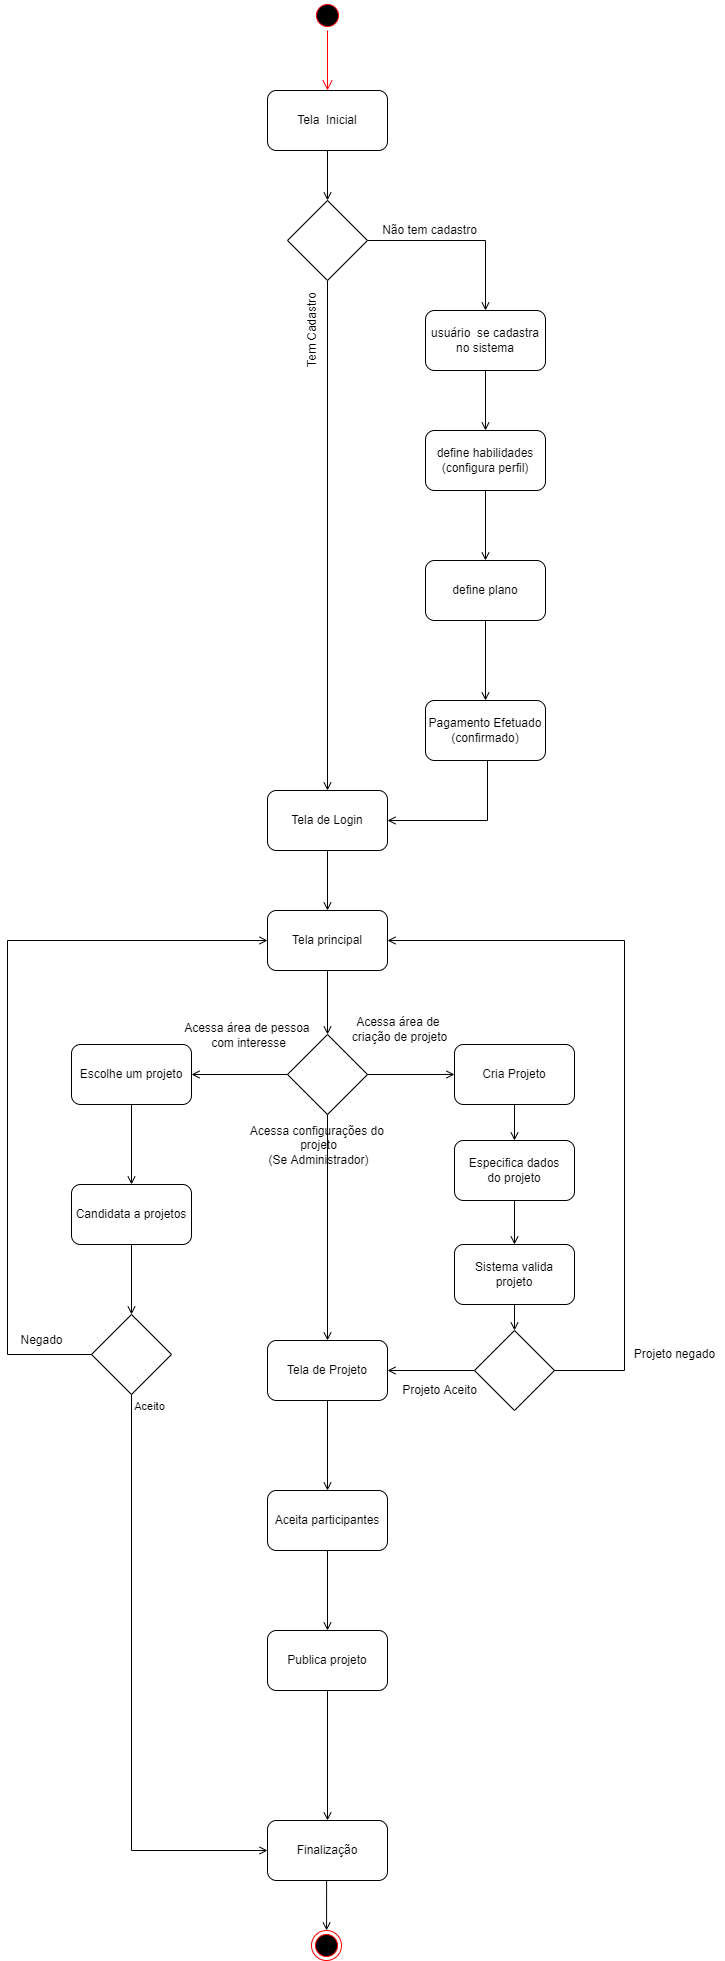

The diagram above was exported from draw.io. Its source (the exported page's mxGraphModel, read from the mxfile embedded in the PNG):
<mxGraphModel dx="1422" dy="1963" grid="1" gridSize="10" guides="1" tooltips="1" connect="1" arrows="1" fold="1" page="1" pageScale="1" pageWidth="827" pageHeight="1169" math="0" shadow="0">
  <root>
    <mxCell id="0" />
    <mxCell id="1" parent="0" />
    <mxCell id="xc145XwarFLmxWXqixxn-3" value="" style="edgeStyle=orthogonalEdgeStyle;rounded=0;orthogonalLoop=1;jettySize=auto;html=1;endArrow=open;endFill=0;" parent="1" source="xc145XwarFLmxWXqixxn-1" target="xc145XwarFLmxWXqixxn-2" edge="1">
      <mxGeometry relative="1" as="geometry" />
    </mxCell>
    <mxCell id="xc145XwarFLmxWXqixxn-1" value="usuário&amp;nbsp; se cadastra&lt;br&gt;no sistema" style="rounded=1;whiteSpace=wrap;html=1;" parent="1" vertex="1">
      <mxGeometry x="521" y="-140" width="120" height="60" as="geometry" />
    </mxCell>
    <mxCell id="xc145XwarFLmxWXqixxn-5" value="" style="edgeStyle=orthogonalEdgeStyle;rounded=0;orthogonalLoop=1;jettySize=auto;html=1;endArrow=open;endFill=0;" parent="1" source="xc145XwarFLmxWXqixxn-2" target="xc145XwarFLmxWXqixxn-4" edge="1">
      <mxGeometry relative="1" as="geometry" />
    </mxCell>
    <mxCell id="xc145XwarFLmxWXqixxn-2" value="define habilidades&lt;br&gt;(configura perfil)" style="rounded=1;whiteSpace=wrap;html=1;" parent="1" vertex="1">
      <mxGeometry x="521" y="-20" width="120" height="60" as="geometry" />
    </mxCell>
    <mxCell id="xc145XwarFLmxWXqixxn-29" value="" style="edgeStyle=orthogonalEdgeStyle;rounded=0;orthogonalLoop=1;jettySize=auto;html=1;endArrow=open;endFill=0;" parent="1" source="xc145XwarFLmxWXqixxn-4" target="xc145XwarFLmxWXqixxn-28" edge="1">
      <mxGeometry relative="1" as="geometry" />
    </mxCell>
    <mxCell id="xc145XwarFLmxWXqixxn-4" value="define plano" style="rounded=1;whiteSpace=wrap;html=1;" parent="1" vertex="1">
      <mxGeometry x="521" y="110" width="120" height="60" as="geometry" />
    </mxCell>
    <mxCell id="xc145XwarFLmxWXqixxn-17" value="" style="edgeStyle=orthogonalEdgeStyle;rounded=0;orthogonalLoop=1;jettySize=auto;html=1;endArrow=open;endFill=0;" parent="1" source="xc145XwarFLmxWXqixxn-15" target="xc145XwarFLmxWXqixxn-16" edge="1">
      <mxGeometry relative="1" as="geometry" />
    </mxCell>
    <mxCell id="xc145XwarFLmxWXqixxn-15" value="Tela principal" style="rounded=1;whiteSpace=wrap;html=1;" parent="1" vertex="1">
      <mxGeometry x="363" y="460" width="120" height="60" as="geometry" />
    </mxCell>
    <mxCell id="xc145XwarFLmxWXqixxn-19" value="" style="edgeStyle=orthogonalEdgeStyle;rounded=0;orthogonalLoop=1;jettySize=auto;html=1;endArrow=open;endFill=0;" parent="1" source="xc145XwarFLmxWXqixxn-16" target="xc145XwarFLmxWXqixxn-18" edge="1">
      <mxGeometry relative="1" as="geometry" />
    </mxCell>
    <mxCell id="xc145XwarFLmxWXqixxn-25" value="" style="edgeStyle=orthogonalEdgeStyle;rounded=0;orthogonalLoop=1;jettySize=auto;html=1;endArrow=open;endFill=0;" parent="1" source="xc145XwarFLmxWXqixxn-16" target="xc145XwarFLmxWXqixxn-24" edge="1">
      <mxGeometry relative="1" as="geometry" />
    </mxCell>
    <mxCell id="D6j7NWnsRF3eZa8t1VD3-12" value="" style="edgeStyle=orthogonalEdgeStyle;rounded=0;orthogonalLoop=1;jettySize=auto;html=1;endArrow=open;endFill=0;" edge="1" parent="1" source="xc145XwarFLmxWXqixxn-16" target="D6j7NWnsRF3eZa8t1VD3-11">
      <mxGeometry relative="1" as="geometry" />
    </mxCell>
    <mxCell id="xc145XwarFLmxWXqixxn-16" value="" style="rhombus;whiteSpace=wrap;html=1;" parent="1" vertex="1">
      <mxGeometry x="383" y="584" width="80" height="80" as="geometry" />
    </mxCell>
    <mxCell id="D6j7NWnsRF3eZa8t1VD3-23" value="" style="edgeStyle=orthogonalEdgeStyle;rounded=0;orthogonalLoop=1;jettySize=auto;html=1;endArrow=open;endFill=0;" edge="1" parent="1" source="xc145XwarFLmxWXqixxn-18" target="D6j7NWnsRF3eZa8t1VD3-22">
      <mxGeometry relative="1" as="geometry" />
    </mxCell>
    <mxCell id="xc145XwarFLmxWXqixxn-18" value="Cria Projeto" style="rounded=1;whiteSpace=wrap;html=1;" parent="1" vertex="1">
      <mxGeometry x="550" y="594" width="120" height="60" as="geometry" />
    </mxCell>
    <mxCell id="xc145XwarFLmxWXqixxn-34" value="" style="edgeStyle=orthogonalEdgeStyle;rounded=0;orthogonalLoop=1;jettySize=auto;html=1;endArrow=open;endFill=0;" parent="1" source="xc145XwarFLmxWXqixxn-24" target="xc145XwarFLmxWXqixxn-33" edge="1">
      <mxGeometry relative="1" as="geometry" />
    </mxCell>
    <mxCell id="xc145XwarFLmxWXqixxn-24" value="Escolhe um projeto" style="rounded=1;whiteSpace=wrap;html=1;" parent="1" vertex="1">
      <mxGeometry x="167" y="594" width="120" height="60" as="geometry" />
    </mxCell>
    <mxCell id="pAJvraniMesve_5lRYDt-15" style="edgeStyle=orthogonalEdgeStyle;rounded=0;orthogonalLoop=1;jettySize=auto;html=1;endArrow=open;endFill=0;fillColor=#000000;entryX=1;entryY=0.5;entryDx=0;entryDy=0;" parent="1" source="xc145XwarFLmxWXqixxn-28" target="pAJvraniMesve_5lRYDt-1" edge="1">
      <mxGeometry relative="1" as="geometry">
        <mxPoint x="583" y="380" as="targetPoint" />
        <Array as="points">
          <mxPoint x="583" y="370" />
        </Array>
      </mxGeometry>
    </mxCell>
    <mxCell id="xc145XwarFLmxWXqixxn-28" value="Pagamento Efetuado&lt;br&gt;(confirmado)" style="whiteSpace=wrap;html=1;rounded=1;" parent="1" vertex="1">
      <mxGeometry x="521" y="250" width="120" height="60" as="geometry" />
    </mxCell>
    <mxCell id="xc145XwarFLmxWXqixxn-40" value="" style="edgeStyle=orthogonalEdgeStyle;rounded=0;orthogonalLoop=1;jettySize=auto;html=1;endArrow=open;endFill=0;" parent="1" source="xc145XwarFLmxWXqixxn-33" edge="1">
      <mxGeometry relative="1" as="geometry">
        <mxPoint x="227" y="864" as="targetPoint" />
      </mxGeometry>
    </mxCell>
    <mxCell id="xc145XwarFLmxWXqixxn-33" value="Candidata a projetos" style="whiteSpace=wrap;html=1;rounded=1;" parent="1" vertex="1">
      <mxGeometry x="167" y="734" width="120" height="60" as="geometry" />
    </mxCell>
    <mxCell id="xc145XwarFLmxWXqixxn-46" style="edgeStyle=orthogonalEdgeStyle;rounded=0;orthogonalLoop=1;jettySize=auto;html=1;endArrow=open;endFill=0;entryX=0;entryY=0.5;entryDx=0;entryDy=0;" parent="1" target="xc145XwarFLmxWXqixxn-15" edge="1">
      <mxGeometry relative="1" as="geometry">
        <mxPoint x="360" y="490" as="targetPoint" />
        <Array as="points">
          <mxPoint x="103" y="904" />
          <mxPoint x="103" y="490" />
        </Array>
        <mxPoint x="223" y="904" as="sourcePoint" />
      </mxGeometry>
    </mxCell>
    <mxCell id="A5EimugSNyWDQE1AtUtc-7" style="edgeStyle=orthogonalEdgeStyle;rounded=0;orthogonalLoop=1;jettySize=auto;html=1;exitX=0.5;exitY=1;exitDx=0;exitDy=0;endArrow=open;endFill=0;" parent="1" edge="1">
      <mxGeometry relative="1" as="geometry">
        <mxPoint x="422.0689655172414" y="1480" as="targetPoint" />
        <mxPoint x="449" y="1430" as="sourcePoint" />
      </mxGeometry>
    </mxCell>
    <mxCell id="xc145XwarFLmxWXqixxn-43" value="Finalização" style="whiteSpace=wrap;html=1;rounded=1;" parent="1" vertex="1">
      <mxGeometry x="363" y="1370" width="120" height="60" as="geometry" />
    </mxCell>
    <mxCell id="xc145XwarFLmxWXqixxn-47" value="Negado" style="text;html=1;align=center;verticalAlign=middle;resizable=0;points=[];autosize=1;strokeColor=none;fillColor=none;" parent="1" vertex="1">
      <mxGeometry x="107" y="880" width="60" height="20" as="geometry" />
    </mxCell>
    <mxCell id="pAJvraniMesve_5lRYDt-17" style="edgeStyle=orthogonalEdgeStyle;rounded=0;orthogonalLoop=1;jettySize=auto;html=1;entryX=0.5;entryY=0;entryDx=0;entryDy=0;endArrow=open;endFill=0;fillColor=#000000;" parent="1" source="pAJvraniMesve_5lRYDt-1" target="xc145XwarFLmxWXqixxn-15" edge="1">
      <mxGeometry relative="1" as="geometry" />
    </mxCell>
    <mxCell id="pAJvraniMesve_5lRYDt-1" value="Tela de Login" style="whiteSpace=wrap;html=1;rounded=1;" parent="1" vertex="1">
      <mxGeometry x="363" y="340" width="120" height="60" as="geometry" />
    </mxCell>
    <mxCell id="pAJvraniMesve_5lRYDt-7" style="edgeStyle=orthogonalEdgeStyle;rounded=0;orthogonalLoop=1;jettySize=auto;html=1;endArrow=open;endFill=0;fillColor=#000000;" parent="1" source="pAJvraniMesve_5lRYDt-3" target="pAJvraniMesve_5lRYDt-6" edge="1">
      <mxGeometry relative="1" as="geometry" />
    </mxCell>
    <mxCell id="pAJvraniMesve_5lRYDt-3" value="Tela&amp;nbsp; Inicial" style="rounded=1;whiteSpace=wrap;html=1;" parent="1" vertex="1">
      <mxGeometry x="363" y="-360" width="120" height="60" as="geometry" />
    </mxCell>
    <mxCell id="pAJvraniMesve_5lRYDt-8" style="edgeStyle=orthogonalEdgeStyle;rounded=0;orthogonalLoop=1;jettySize=auto;html=1;entryX=0.5;entryY=0;entryDx=0;entryDy=0;endArrow=open;endFill=0;fillColor=#000000;" parent="1" source="pAJvraniMesve_5lRYDt-6" target="xc145XwarFLmxWXqixxn-1" edge="1">
      <mxGeometry relative="1" as="geometry" />
    </mxCell>
    <mxCell id="pAJvraniMesve_5lRYDt-10" style="edgeStyle=orthogonalEdgeStyle;rounded=0;orthogonalLoop=1;jettySize=auto;html=1;entryX=0.5;entryY=0;entryDx=0;entryDy=0;endArrow=open;endFill=0;fillColor=#000000;" parent="1" source="pAJvraniMesve_5lRYDt-6" target="pAJvraniMesve_5lRYDt-1" edge="1">
      <mxGeometry relative="1" as="geometry" />
    </mxCell>
    <mxCell id="pAJvraniMesve_5lRYDt-6" value="" style="rhombus;whiteSpace=wrap;html=1;" parent="1" vertex="1">
      <mxGeometry x="383" y="-250" width="80" height="80" as="geometry" />
    </mxCell>
    <mxCell id="pAJvraniMesve_5lRYDt-9" value="Não tem cadastro" style="text;html=1;align=center;verticalAlign=middle;resizable=0;points=[];autosize=1;strokeColor=none;fillColor=none;" parent="1" vertex="1">
      <mxGeometry x="470" y="-230" width="110" height="20" as="geometry" />
    </mxCell>
    <mxCell id="pAJvraniMesve_5lRYDt-11" value="Tem Cadastro" style="text;html=1;align=center;verticalAlign=middle;resizable=0;points=[];autosize=1;strokeColor=none;fillColor=none;rotation=-90;" parent="1" vertex="1">
      <mxGeometry x="363" y="-130" width="90" height="20" as="geometry" />
    </mxCell>
    <mxCell id="A5EimugSNyWDQE1AtUtc-2" style="edgeStyle=orthogonalEdgeStyle;rounded=0;orthogonalLoop=1;jettySize=auto;html=1;exitX=0.5;exitY=1;exitDx=0;exitDy=0;entryX=0;entryY=0.5;entryDx=0;entryDy=0;endArrow=open;endFill=0;" parent="1" source="pAJvraniMesve_5lRYDt-12" target="xc145XwarFLmxWXqixxn-43" edge="1">
      <mxGeometry relative="1" as="geometry" />
    </mxCell>
    <mxCell id="A5EimugSNyWDQE1AtUtc-3" value="Aceito" style="edgeLabel;html=1;align=center;verticalAlign=middle;resizable=0;points=[];" parent="A5EimugSNyWDQE1AtUtc-2" connectable="0" vertex="1">
      <mxGeometry x="-0.2958" y="-1" relative="1" as="geometry">
        <mxPoint x="18" y="-197" as="offset" />
      </mxGeometry>
    </mxCell>
    <mxCell id="pAJvraniMesve_5lRYDt-12" value="" style="rhombus;whiteSpace=wrap;html=1;" parent="1" vertex="1">
      <mxGeometry x="187" y="864" width="80" height="80" as="geometry" />
    </mxCell>
    <mxCell id="A5EimugSNyWDQE1AtUtc-4" value="" style="ellipse;html=1;shape=startState;fillColor=#000000;strokeColor=#ff0000;" parent="1" vertex="1">
      <mxGeometry x="408" y="-450" width="30" height="30" as="geometry" />
    </mxCell>
    <mxCell id="A5EimugSNyWDQE1AtUtc-5" value="" style="edgeStyle=orthogonalEdgeStyle;html=1;verticalAlign=bottom;endArrow=open;endSize=8;strokeColor=#ff0000;rounded=0;" parent="1" source="A5EimugSNyWDQE1AtUtc-4" edge="1">
      <mxGeometry relative="1" as="geometry">
        <mxPoint x="423" y="-360" as="targetPoint" />
      </mxGeometry>
    </mxCell>
    <mxCell id="A5EimugSNyWDQE1AtUtc-6" value="" style="ellipse;html=1;shape=endState;fillColor=#000000;strokeColor=#ff0000;" parent="1" vertex="1">
      <mxGeometry x="407" y="1480" width="30" height="30" as="geometry" />
    </mxCell>
    <mxCell id="D6j7NWnsRF3eZa8t1VD3-9" style="edgeStyle=orthogonalEdgeStyle;rounded=0;orthogonalLoop=1;jettySize=auto;html=1;exitX=1;exitY=0.5;exitDx=0;exitDy=0;entryX=1;entryY=0.5;entryDx=0;entryDy=0;endArrow=open;endFill=0;" edge="1" parent="1" source="D6j7NWnsRF3eZa8t1VD3-1" target="xc145XwarFLmxWXqixxn-15">
      <mxGeometry relative="1" as="geometry">
        <Array as="points">
          <mxPoint x="720" y="920" />
          <mxPoint x="720" y="490" />
        </Array>
      </mxGeometry>
    </mxCell>
    <mxCell id="D6j7NWnsRF3eZa8t1VD3-21" value="" style="edgeStyle=orthogonalEdgeStyle;rounded=0;orthogonalLoop=1;jettySize=auto;html=1;endArrow=open;endFill=0;" edge="1" parent="1" source="D6j7NWnsRF3eZa8t1VD3-1" target="D6j7NWnsRF3eZa8t1VD3-11">
      <mxGeometry relative="1" as="geometry" />
    </mxCell>
    <mxCell id="D6j7NWnsRF3eZa8t1VD3-1" value="" style="rhombus;whiteSpace=wrap;html=1;" vertex="1" parent="1">
      <mxGeometry x="570" y="880" width="80" height="80" as="geometry" />
    </mxCell>
    <mxCell id="D6j7NWnsRF3eZa8t1VD3-7" value="" style="edgeStyle=orthogonalEdgeStyle;rounded=0;orthogonalLoop=1;jettySize=auto;html=1;endArrow=open;endFill=0;" edge="1" parent="1" source="D6j7NWnsRF3eZa8t1VD3-4" target="D6j7NWnsRF3eZa8t1VD3-1">
      <mxGeometry relative="1" as="geometry" />
    </mxCell>
    <mxCell id="D6j7NWnsRF3eZa8t1VD3-4" value="Sistema valida projeto" style="whiteSpace=wrap;html=1;rounded=1;" vertex="1" parent="1">
      <mxGeometry x="550" y="794" width="120" height="60" as="geometry" />
    </mxCell>
    <mxCell id="D6j7NWnsRF3eZa8t1VD3-8" value="Projeto Aceito" style="text;html=1;align=center;verticalAlign=middle;resizable=0;points=[];autosize=1;strokeColor=none;fillColor=none;" vertex="1" parent="1">
      <mxGeometry x="490" y="930" width="90" height="20" as="geometry" />
    </mxCell>
    <mxCell id="D6j7NWnsRF3eZa8t1VD3-10" value="Projeto negado" style="text;html=1;align=center;verticalAlign=middle;resizable=0;points=[];autosize=1;strokeColor=none;fillColor=none;" vertex="1" parent="1">
      <mxGeometry x="720" y="894" width="100" height="20" as="geometry" />
    </mxCell>
    <mxCell id="D6j7NWnsRF3eZa8t1VD3-19" value="" style="edgeStyle=orthogonalEdgeStyle;rounded=0;orthogonalLoop=1;jettySize=auto;html=1;endArrow=open;endFill=0;" edge="1" parent="1" source="D6j7NWnsRF3eZa8t1VD3-11" target="D6j7NWnsRF3eZa8t1VD3-17">
      <mxGeometry relative="1" as="geometry" />
    </mxCell>
    <mxCell id="D6j7NWnsRF3eZa8t1VD3-11" value="Tela de Projeto" style="rounded=1;whiteSpace=wrap;html=1;" vertex="1" parent="1">
      <mxGeometry x="363" y="890" width="120" height="60" as="geometry" />
    </mxCell>
    <mxCell id="D6j7NWnsRF3eZa8t1VD3-13" value="Acessa área de pessoa &lt;br&gt;com interesse" style="text;html=1;align=center;verticalAlign=middle;resizable=0;points=[];autosize=1;strokeColor=none;fillColor=none;" vertex="1" parent="1">
      <mxGeometry x="274" y="570" width="140" height="30" as="geometry" />
    </mxCell>
    <mxCell id="D6j7NWnsRF3eZa8t1VD3-14" value="Acessa área de &lt;br&gt;criação de projeto" style="text;html=1;align=center;verticalAlign=middle;resizable=0;points=[];autosize=1;strokeColor=none;fillColor=none;" vertex="1" parent="1">
      <mxGeometry x="440" y="564" width="110" height="30" as="geometry" />
    </mxCell>
    <mxCell id="D6j7NWnsRF3eZa8t1VD3-15" value="Acessa configurações do &lt;br&gt;projeto&lt;br&gt;(Se Administrador)" style="text;html=1;align=center;verticalAlign=middle;resizable=0;points=[];autosize=1;strokeColor=none;fillColor=none;" vertex="1" parent="1">
      <mxGeometry x="339" y="670" width="150" height="50" as="geometry" />
    </mxCell>
    <mxCell id="D6j7NWnsRF3eZa8t1VD3-16" value="" style="edgeStyle=orthogonalEdgeStyle;rounded=0;orthogonalLoop=1;jettySize=auto;html=1;endArrow=open;endFill=0;" edge="1" parent="1" source="D6j7NWnsRF3eZa8t1VD3-17" target="D6j7NWnsRF3eZa8t1VD3-18">
      <mxGeometry relative="1" as="geometry" />
    </mxCell>
    <mxCell id="D6j7NWnsRF3eZa8t1VD3-17" value="Aceita participantes" style="rounded=1;whiteSpace=wrap;html=1;" vertex="1" parent="1">
      <mxGeometry x="363" y="1040" width="120" height="60" as="geometry" />
    </mxCell>
    <mxCell id="D6j7NWnsRF3eZa8t1VD3-25" style="edgeStyle=orthogonalEdgeStyle;rounded=0;orthogonalLoop=1;jettySize=auto;html=1;exitX=0.5;exitY=1;exitDx=0;exitDy=0;entryX=0.5;entryY=0;entryDx=0;entryDy=0;endArrow=open;endFill=0;" edge="1" parent="1" source="D6j7NWnsRF3eZa8t1VD3-18" target="xc145XwarFLmxWXqixxn-43">
      <mxGeometry relative="1" as="geometry" />
    </mxCell>
    <mxCell id="D6j7NWnsRF3eZa8t1VD3-18" value="Publica projeto" style="whiteSpace=wrap;html=1;rounded=1;" vertex="1" parent="1">
      <mxGeometry x="363" y="1180" width="120" height="60" as="geometry" />
    </mxCell>
    <mxCell id="D6j7NWnsRF3eZa8t1VD3-24" value="" style="edgeStyle=orthogonalEdgeStyle;rounded=0;orthogonalLoop=1;jettySize=auto;html=1;endArrow=open;endFill=0;" edge="1" parent="1" source="D6j7NWnsRF3eZa8t1VD3-22" target="D6j7NWnsRF3eZa8t1VD3-4">
      <mxGeometry relative="1" as="geometry" />
    </mxCell>
    <mxCell id="D6j7NWnsRF3eZa8t1VD3-22" value="Especifica dados&lt;br&gt;do projeto" style="whiteSpace=wrap;html=1;rounded=1;" vertex="1" parent="1">
      <mxGeometry x="550" y="690" width="120" height="60" as="geometry" />
    </mxCell>
  </root>
</mxGraphModel>